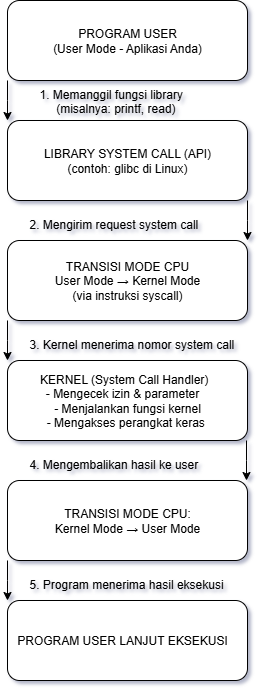

The diagram above was exported from draw.io. Its source (the exported page's mxGraphModel, read from the mxfile embedded in the PNG):
<mxGraphModel dx="983" dy="664" grid="1" gridSize="10" guides="1" tooltips="1" connect="1" arrows="1" fold="1" page="1" pageScale="1" pageWidth="850" pageHeight="1100" background="#ffffff" math="0" shadow="1">
  <root>
    <mxCell id="0" />
    <mxCell id="1" parent="0" />
    <mxCell id="tz6N-jnw7cJSIz6-zS1c-1" value="PROGRAM USER&lt;div&gt;(User Mode - Aplikasi Anda)&lt;/div&gt;" style="rounded=1;whiteSpace=wrap;html=1;" vertex="1" parent="1">
      <mxGeometry x="280" y="40" width="240" height="80" as="geometry" />
    </mxCell>
    <mxCell id="tz6N-jnw7cJSIz6-zS1c-2" value="" style="endArrow=classic;html=1;rounded=0;exitX=0;exitY=1;exitDx=0;exitDy=0;entryX=0;entryY=0;entryDx=0;entryDy=0;" edge="1" parent="1" source="tz6N-jnw7cJSIz6-zS1c-1" target="tz6N-jnw7cJSIz6-zS1c-3">
      <mxGeometry width="50" height="50" relative="1" as="geometry">
        <mxPoint x="314.3599999999999" y="121.36000000000001" as="sourcePoint" />
        <mxPoint x="315.0799999999999" y="156.64" as="targetPoint" />
        <Array as="points">
          <mxPoint x="280" y="140" />
        </Array>
      </mxGeometry>
    </mxCell>
    <mxCell id="tz6N-jnw7cJSIz6-zS1c-3" value="LIBRARY SYSTEM CALL (API)&lt;div&gt;(contoh: glibc di Linux)&lt;/div&gt;" style="rounded=1;whiteSpace=wrap;html=1;" vertex="1" parent="1">
      <mxGeometry x="280" y="160" width="240" height="80" as="geometry" />
    </mxCell>
    <mxCell id="tz6N-jnw7cJSIz6-zS1c-5" value="" style="endArrow=classic;html=1;rounded=0;exitX=1;exitY=1;exitDx=0;exitDy=0;entryX=1;entryY=0;entryDx=0;entryDy=0;" edge="1" parent="1" source="tz6N-jnw7cJSIz6-zS1c-3" target="tz6N-jnw7cJSIz6-zS1c-7">
      <mxGeometry width="50" height="50" relative="1" as="geometry">
        <mxPoint x="310" y="310" as="sourcePoint" />
        <mxPoint x="480" y="360" as="targetPoint" />
        <Array as="points">
          <mxPoint x="520" y="260" />
        </Array>
      </mxGeometry>
    </mxCell>
    <mxCell id="tz6N-jnw7cJSIz6-zS1c-7" value="TRANSISI MODE CPU&lt;div&gt;User Mode → Kernel Mode&lt;/div&gt;&lt;div&gt;(via instruksi syscall)&lt;/div&gt;" style="rounded=1;whiteSpace=wrap;html=1;" vertex="1" parent="1">
      <mxGeometry x="280" y="280" width="240" height="80" as="geometry" />
    </mxCell>
    <mxCell id="tz6N-jnw7cJSIz6-zS1c-8" value="KERNEL (System Call Handler)&amp;nbsp;&amp;nbsp;&lt;div&gt;- Mengecek izin &amp;amp; parameter&amp;nbsp; &amp;nbsp;&lt;/div&gt;&lt;div&gt;- Menjalankan fungsi kernel&lt;/div&gt;&lt;div&gt;- Mengakses perangkat keras&amp;nbsp;&lt;/div&gt;" style="rounded=1;whiteSpace=wrap;html=1;" vertex="1" parent="1">
      <mxGeometry x="280" y="400" width="240" height="80" as="geometry" />
    </mxCell>
    <mxCell id="tz6N-jnw7cJSIz6-zS1c-9" value="TRANSISI MODE CPU:&lt;div&gt;&amp;nbsp;Kernel Mode → User Mode&amp;nbsp;&lt;/div&gt;" style="rounded=1;whiteSpace=wrap;html=1;" vertex="1" parent="1">
      <mxGeometry x="280" y="520" width="240" height="80" as="geometry" />
    </mxCell>
    <mxCell id="tz6N-jnw7cJSIz6-zS1c-13" value="1. Memanggil fungsi library&#10;     (misalnya: printf, read)" style="text;whiteSpace=wrap;" vertex="1" parent="1">
      <mxGeometry x="310" y="120" width="180" height="50" as="geometry" />
    </mxCell>
    <mxCell id="tz6N-jnw7cJSIz6-zS1c-14" value="2. Mengirim request system call" style="text;whiteSpace=wrap;" vertex="1" parent="1">
      <mxGeometry x="300" y="250" width="200" height="40" as="geometry" />
    </mxCell>
    <mxCell id="tz6N-jnw7cJSIz6-zS1c-15" value="3. Kernel menerima nomor system call" style="text;whiteSpace=wrap;" vertex="1" parent="1">
      <mxGeometry x="300" y="370" width="240" height="40" as="geometry" />
    </mxCell>
    <mxCell id="tz6N-jnw7cJSIz6-zS1c-16" value="" style="endArrow=classic;html=1;rounded=0;exitX=0;exitY=1;exitDx=0;exitDy=0;entryX=0;entryY=0;entryDx=0;entryDy=0;" edge="1" parent="1" source="tz6N-jnw7cJSIz6-zS1c-7" target="tz6N-jnw7cJSIz6-zS1c-8">
      <mxGeometry width="50" height="50" relative="1" as="geometry">
        <mxPoint x="300" y="370" as="sourcePoint" />
        <mxPoint x="430" y="190" as="targetPoint" />
        <Array as="points">
          <mxPoint x="280" y="380" />
        </Array>
      </mxGeometry>
    </mxCell>
    <mxCell id="tz6N-jnw7cJSIz6-zS1c-21" value="" style="endArrow=classic;html=1;rounded=0;exitX=0;exitY=1;exitDx=0;exitDy=0;entryX=0;entryY=0;entryDx=0;entryDy=0;" edge="1" parent="1">
      <mxGeometry width="50" height="50" relative="1" as="geometry">
        <mxPoint x="519" y="480" as="sourcePoint" />
        <mxPoint x="519" y="520" as="targetPoint" />
        <Array as="points">
          <mxPoint x="519" y="500" />
        </Array>
      </mxGeometry>
    </mxCell>
    <mxCell id="tz6N-jnw7cJSIz6-zS1c-23" value="PROGRAM USER LANJUT EKSEKUSI&amp;nbsp; &amp;nbsp;" style="rounded=1;whiteSpace=wrap;html=1;" vertex="1" parent="1">
      <mxGeometry x="280" y="640" width="240" height="80" as="geometry" />
    </mxCell>
    <mxCell id="tz6N-jnw7cJSIz6-zS1c-25" value="4. Mengembalikan hasil ke user" style="text;whiteSpace=wrap;" vertex="1" parent="1">
      <mxGeometry x="300" y="490" width="200" height="40" as="geometry" />
    </mxCell>
    <mxCell id="tz6N-jnw7cJSIz6-zS1c-26" value="5. Program menerima hasil eksekusi" style="text;whiteSpace=wrap;" vertex="1" parent="1">
      <mxGeometry x="300" y="610" width="230" height="40" as="geometry" />
    </mxCell>
    <mxCell id="tz6N-jnw7cJSIz6-zS1c-27" value="" style="endArrow=classic;html=1;rounded=0;exitX=0;exitY=1;exitDx=0;exitDy=0;entryX=0;entryY=0;entryDx=0;entryDy=0;" edge="1" parent="1">
      <mxGeometry width="50" height="50" relative="1" as="geometry">
        <mxPoint x="280" y="600" as="sourcePoint" />
        <mxPoint x="280" y="640" as="targetPoint" />
        <Array as="points">
          <mxPoint x="280" y="620" />
        </Array>
      </mxGeometry>
    </mxCell>
  </root>
</mxGraphModel>